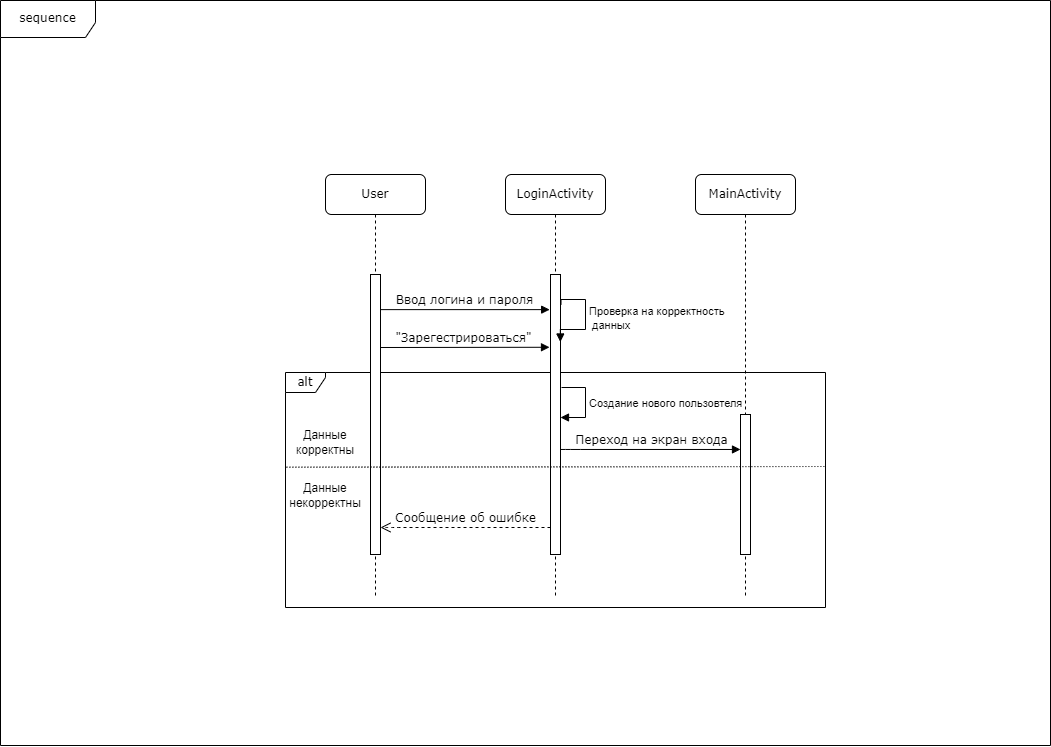

The diagram above was exported from draw.io. Its source (the exported page's mxGraphModel, read from the mxfile embedded in the PNG):
<mxGraphModel dx="192" dy="1012" grid="1" gridSize="10" guides="1" tooltips="1" connect="1" arrows="1" fold="1" page="1" pageScale="1" pageWidth="1100" pageHeight="850" background="none" math="0" shadow="0">
  <root>
    <mxCell id="0" />
    <mxCell id="1" parent="0" />
    <mxCell id="b2uFYvQzBVWV-UrIGTB6-39" value="sequence" style="shape=umlFrame;whiteSpace=wrap;html=1;rounded=1;shadow=0;comic=0;labelBackgroundColor=none;strokeWidth=1;fontFamily=Verdana;fontSize=12;align=center;width=95;height=37;movable=0;resizable=0;rotatable=0;deletable=0;editable=0;locked=1;connectable=0;" vertex="1" parent="1">
      <mxGeometry x="1125" y="53" width="1050" height="745" as="geometry" />
    </mxCell>
    <mxCell id="b2uFYvQzBVWV-UrIGTB6-71" value="alt" style="shape=umlFrame;whiteSpace=wrap;html=1;rounded=1;shadow=0;comic=0;labelBackgroundColor=none;strokeWidth=1;fontFamily=Verdana;fontSize=12;align=center;width=40;height=20;movable=1;resizable=1;rotatable=1;deletable=1;editable=1;locked=0;connectable=1;" vertex="1" parent="1">
      <mxGeometry x="1410" y="425" width="540" height="235" as="geometry" />
    </mxCell>
    <mxCell id="b2uFYvQzBVWV-UrIGTB6-59" value="LoginActivity" style="shape=umlLifeline;perimeter=lifelinePerimeter;whiteSpace=wrap;html=1;container=1;collapsible=0;recursiveResize=0;outlineConnect=0;rounded=1;shadow=0;comic=0;labelBackgroundColor=none;strokeWidth=1;fontFamily=Verdana;fontSize=12;align=center;" vertex="1" parent="1">
      <mxGeometry x="1630" y="227" width="100" height="423" as="geometry" />
    </mxCell>
    <mxCell id="b2uFYvQzBVWV-UrIGTB6-60" value="" style="html=1;points=[];perimeter=orthogonalPerimeter;rounded=0;shadow=0;comic=0;labelBackgroundColor=none;strokeWidth=1;fontFamily=Verdana;fontSize=12;align=center;" vertex="1" parent="b2uFYvQzBVWV-UrIGTB6-59">
      <mxGeometry x="45" y="100" width="10" height="280" as="geometry" />
    </mxCell>
    <mxCell id="b2uFYvQzBVWV-UrIGTB6-61" value="Проверка на корректность&lt;br&gt;&amp;nbsp;данных" style="html=1;align=left;spacingLeft=2;endArrow=block;rounded=0;edgeStyle=orthogonalEdgeStyle;curved=0;rounded=0;exitX=1.05;exitY=0.107;exitDx=0;exitDy=0;exitPerimeter=0;entryX=0.983;entryY=0.241;entryDx=0;entryDy=0;entryPerimeter=0;" edge="1" parent="b2uFYvQzBVWV-UrIGTB6-59" source="b2uFYvQzBVWV-UrIGTB6-60" target="b2uFYvQzBVWV-UrIGTB6-60">
      <mxGeometry relative="1" as="geometry">
        <mxPoint x="115" y="135" as="sourcePoint" />
        <Array as="points">
          <mxPoint x="80" y="125" />
          <mxPoint x="80" y="155" />
        </Array>
        <mxPoint x="60" y="155" as="targetPoint" />
      </mxGeometry>
    </mxCell>
    <mxCell id="b2uFYvQzBVWV-UrIGTB6-62" value="Создание нового пользовтеля" style="html=1;align=left;spacingLeft=2;endArrow=block;rounded=0;edgeStyle=orthogonalEdgeStyle;curved=0;rounded=0;exitX=1.05;exitY=0.107;exitDx=0;exitDy=0;exitPerimeter=0;entryX=0.983;entryY=0.241;entryDx=0;entryDy=0;entryPerimeter=0;" edge="1" parent="b2uFYvQzBVWV-UrIGTB6-59">
      <mxGeometry relative="1" as="geometry">
        <mxPoint x="56" y="213" as="sourcePoint" />
        <Array as="points">
          <mxPoint x="80" y="213" />
          <mxPoint x="80" y="243" />
        </Array>
        <mxPoint x="55" y="243" as="targetPoint" />
      </mxGeometry>
    </mxCell>
    <mxCell id="b2uFYvQzBVWV-UrIGTB6-63" value="MainActivity" style="shape=umlLifeline;perimeter=lifelinePerimeter;whiteSpace=wrap;html=1;container=1;collapsible=0;recursiveResize=0;outlineConnect=0;rounded=1;shadow=0;comic=0;labelBackgroundColor=none;strokeWidth=1;fontFamily=Verdana;fontSize=12;align=center;" vertex="1" parent="1">
      <mxGeometry x="1820" y="227" width="100" height="423" as="geometry" />
    </mxCell>
    <mxCell id="b2uFYvQzBVWV-UrIGTB6-64" value="" style="html=1;points=[];perimeter=orthogonalPerimeter;rounded=0;shadow=0;comic=0;labelBackgroundColor=none;strokeWidth=1;fontFamily=Verdana;fontSize=12;align=center;" vertex="1" parent="b2uFYvQzBVWV-UrIGTB6-63">
      <mxGeometry x="45" y="240" width="10" height="140" as="geometry" />
    </mxCell>
    <mxCell id="b2uFYvQzBVWV-UrIGTB6-65" value="User " style="shape=umlLifeline;perimeter=lifelinePerimeter;whiteSpace=wrap;html=1;container=1;collapsible=0;recursiveResize=0;outlineConnect=0;rounded=1;shadow=0;comic=0;labelBackgroundColor=none;strokeWidth=1;fontFamily=Verdana;fontSize=12;align=center;" vertex="1" parent="1">
      <mxGeometry x="1450" y="227" width="100" height="423" as="geometry" />
    </mxCell>
    <mxCell id="b2uFYvQzBVWV-UrIGTB6-66" value="" style="html=1;points=[];perimeter=orthogonalPerimeter;rounded=0;shadow=0;comic=0;labelBackgroundColor=none;strokeWidth=1;fontFamily=Verdana;fontSize=12;align=center;" vertex="1" parent="b2uFYvQzBVWV-UrIGTB6-65">
      <mxGeometry x="45" y="100" width="10" height="280" as="geometry" />
    </mxCell>
    <mxCell id="b2uFYvQzBVWV-UrIGTB6-67" value="&quot;Зарегестрироваться&quot;" style="html=1;verticalAlign=bottom;endArrow=block;entryX=-0.083;entryY=0.125;labelBackgroundColor=none;fontFamily=Verdana;fontSize=12;edgeStyle=elbowEdgeStyle;elbow=vertical;entryDx=0;entryDy=0;entryPerimeter=0;" edge="1" parent="b2uFYvQzBVWV-UrIGTB6-65">
      <mxGeometry x="-0.0079" relative="1" as="geometry">
        <mxPoint x="55" y="173" as="sourcePoint" />
        <mxPoint as="offset" />
        <mxPoint x="224" y="173" as="targetPoint" />
      </mxGeometry>
    </mxCell>
    <mxCell id="b2uFYvQzBVWV-UrIGTB6-68" value="Ввод логина и пароля" style="html=1;verticalAlign=bottom;endArrow=block;entryX=-0.083;entryY=0.125;labelBackgroundColor=none;fontFamily=Verdana;fontSize=12;edgeStyle=elbowEdgeStyle;elbow=vertical;entryDx=0;entryDy=0;entryPerimeter=0;" edge="1" parent="1" source="b2uFYvQzBVWV-UrIGTB6-66" target="b2uFYvQzBVWV-UrIGTB6-60">
      <mxGeometry x="-0.0071" relative="1" as="geometry">
        <mxPoint x="1570" y="337" as="sourcePoint" />
        <mxPoint as="offset" />
      </mxGeometry>
    </mxCell>
    <mxCell id="b2uFYvQzBVWV-UrIGTB6-69" value="Сообщение об ошибке" style="html=1;verticalAlign=bottom;endArrow=open;dashed=1;endSize=8;labelBackgroundColor=none;fontFamily=Verdana;fontSize=12;edgeStyle=elbowEdgeStyle;elbow=vertical;" edge="1" parent="1">
      <mxGeometry x="0.0029" relative="1" as="geometry">
        <mxPoint x="1505" y="579.9999999999999" as="targetPoint" />
        <Array as="points">
          <mxPoint x="1515" y="579.9999999999999" />
          <mxPoint x="1656" y="649.9999999999999" />
        </Array>
        <mxPoint x="1675" y="579.9999999999999" as="sourcePoint" />
        <mxPoint as="offset" />
      </mxGeometry>
    </mxCell>
    <mxCell id="b2uFYvQzBVWV-UrIGTB6-70" value="Переход на экран входа" style="html=1;verticalAlign=bottom;endArrow=block;labelBackgroundColor=none;fontFamily=Verdana;fontSize=12;edgeStyle=elbowEdgeStyle;elbow=vertical;exitX=1.02;exitY=0.259;exitDx=0;exitDy=0;exitPerimeter=0;" edge="1" parent="1">
      <mxGeometry x="0.0015" relative="1" as="geometry">
        <mxPoint x="1685" y="501.96999999999997" as="sourcePoint" />
        <Array as="points">
          <mxPoint x="1695" y="501.96999999999997" />
        </Array>
        <mxPoint x="1865" y="501.96999999999997" as="targetPoint" />
        <mxPoint as="offset" />
      </mxGeometry>
    </mxCell>
    <mxCell id="b2uFYvQzBVWV-UrIGTB6-74" value="Данные корректны" style="text;html=1;align=center;verticalAlign=middle;whiteSpace=wrap;rounded=0;" vertex="1" parent="1">
      <mxGeometry x="1420" y="480" width="60" height="30" as="geometry" />
    </mxCell>
    <mxCell id="b2uFYvQzBVWV-UrIGTB6-75" value="Данные некорректны" style="text;html=1;align=center;verticalAlign=middle;whiteSpace=wrap;rounded=0;" vertex="1" parent="1">
      <mxGeometry x="1420" y="532.5" width="60" height="30" as="geometry" />
    </mxCell>
    <mxCell id="b2uFYvQzBVWV-UrIGTB6-72" value="" style="endArrow=none;html=1;rounded=0;dashed=1;dashPattern=1 2;exitX=0.998;exitY=0.4;exitDx=0;exitDy=0;exitPerimeter=0;entryX=0.001;entryY=0.403;entryDx=0;entryDy=0;entryPerimeter=0;" edge="1" parent="1" source="b2uFYvQzBVWV-UrIGTB6-71" target="b2uFYvQzBVWV-UrIGTB6-71">
      <mxGeometry relative="1" as="geometry">
        <mxPoint x="1650" y="602" as="sourcePoint" />
        <mxPoint x="1810" y="602" as="targetPoint" />
      </mxGeometry>
    </mxCell>
    <mxCell id="b2uFYvQzBVWV-UrIGTB6-73" value="" style="resizable=0;html=1;whiteSpace=wrap;align=right;verticalAlign=bottom;" connectable="0" vertex="1" parent="b2uFYvQzBVWV-UrIGTB6-72">
      <mxGeometry x="1" relative="1" as="geometry" />
    </mxCell>
  </root>
</mxGraphModel>